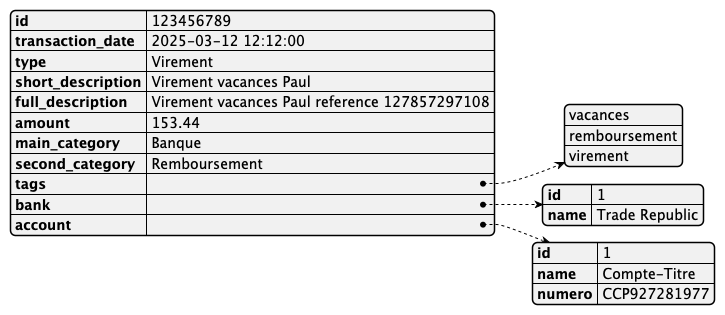

The diagram above was rendered by PlantUML. Its source (embedded in the PNG):
@startjson

{
    "id": 123456789,
    "transaction_date": "2025-03-12 12:12:00",
    "type": "Virement",
    "short_description": "Virement vacances Paul",
    "full_description": "Virement vacances Paul reference 127857297108",
    "amount": 153.44,
    "main_category": "Banque",
    "second_category": "Remboursement",
    "tags": ["vacances", "remboursement", "virement"],
    "bank": {
        "id": 1,
        "name": "Trade Republic"
    },
    "account": {
        "id": 1,
        "name": "Compte-Titre",
        "numero": "CCP927281977"
    }
    
}

@endjson